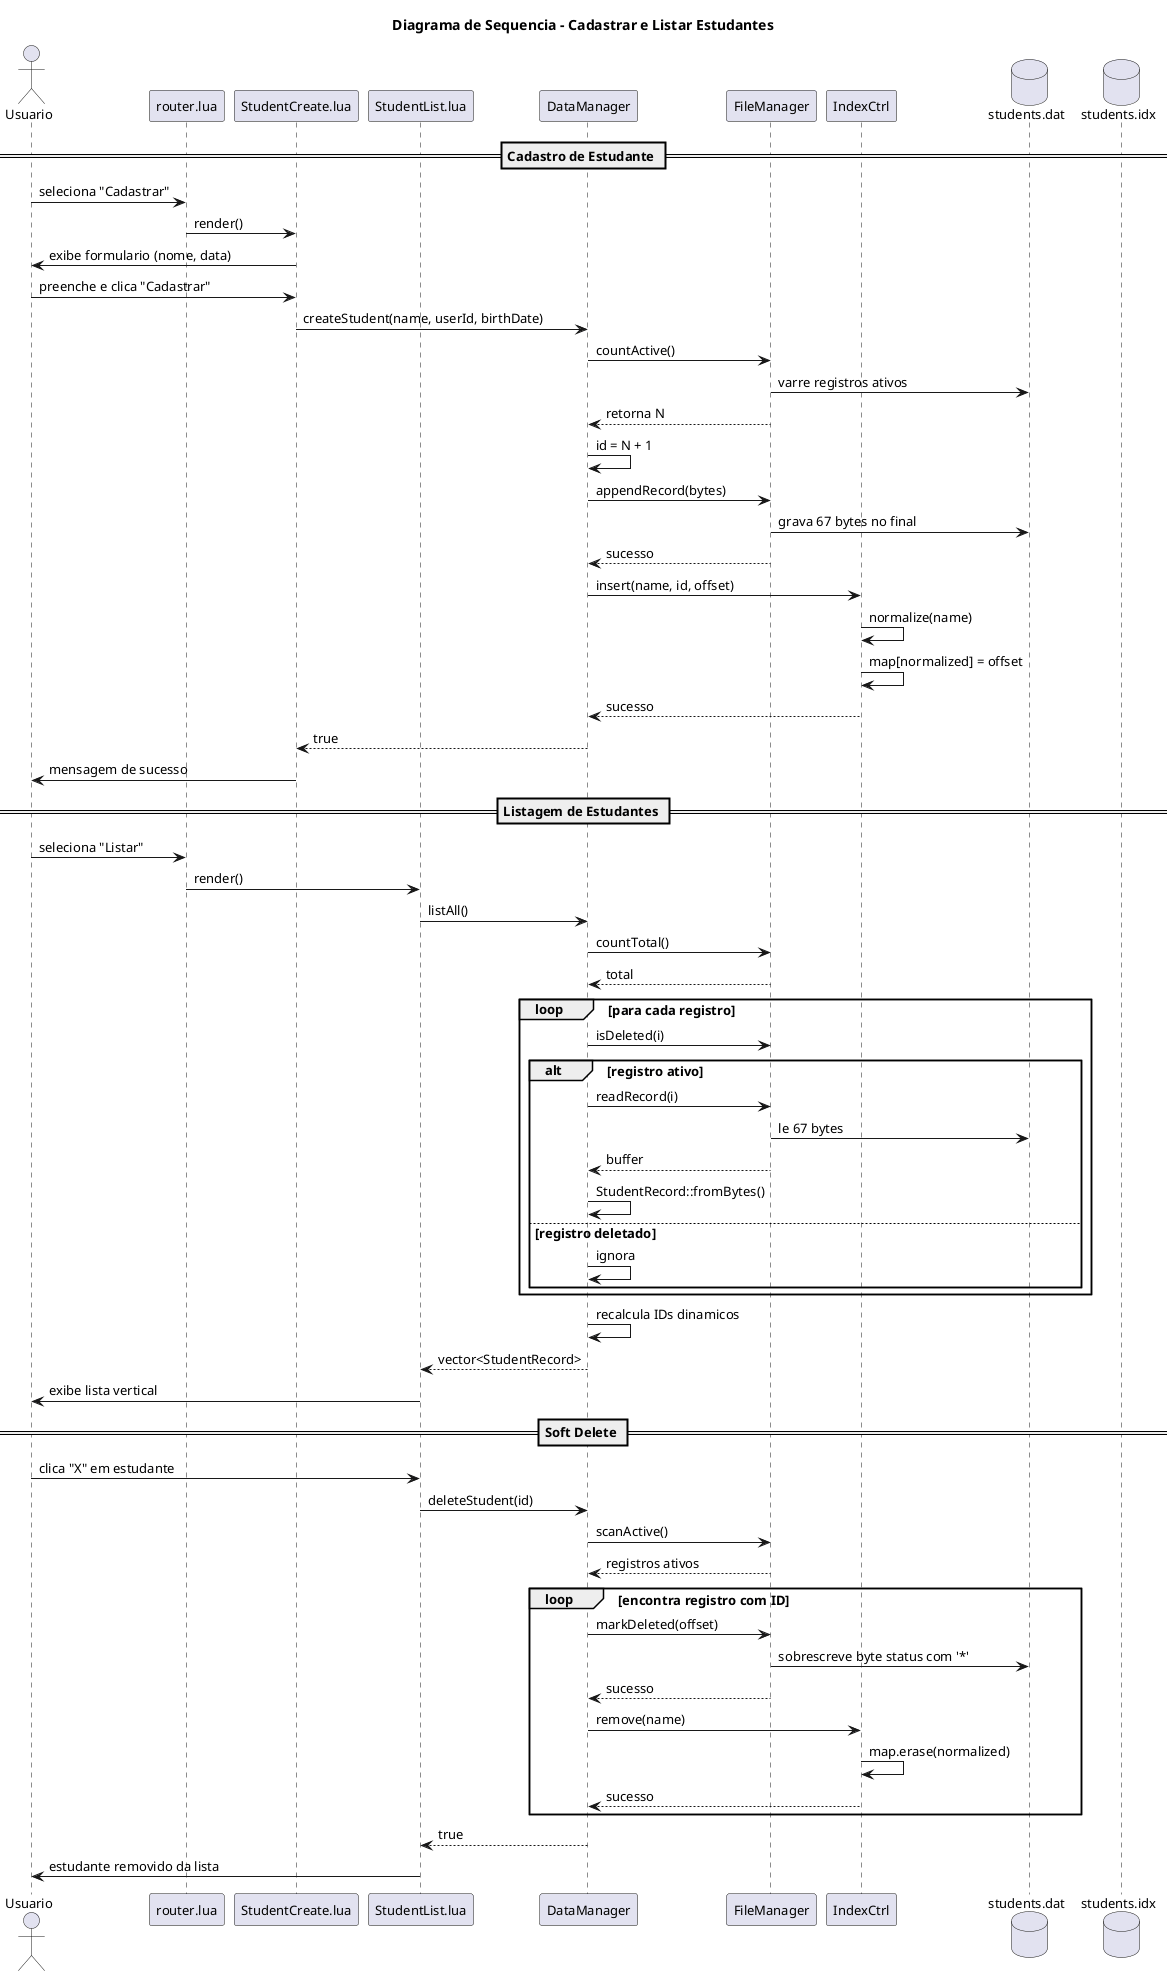

The diagram above was rendered by PlantUML. Its source (embedded in the PNG):
@startuml diagrama_sequencia_crud
' Diagrama de Sequencia - Operacao CRUD completa

skinparam backgroundColor #FFFFFF
skinparam defaultFontSize 13

title Diagrama de Sequencia - Cadastrar e Listar Estudantes

actor Usuario as U
participant "router.lua" as R
participant "StudentCreate.lua" as SC
participant "StudentList.lua" as SL
participant "DataManager" as DM
participant "FileManager" as FM
participant "IndexCtrl" as IX
database "students.dat" as DAT
database "students.idx" as IDX

== Cadastro de Estudante ==

U -> R : seleciona "Cadastrar"
R -> SC : render()
SC -> U : exibe formulario (nome, data)
U -> SC : preenche e clica "Cadastrar"
SC -> DM : createStudent(name, userId, birthDate)
DM -> FM : countActive()
FM -> DAT : varre registros ativos
FM --> DM : retorna N
DM -> DM : id = N + 1
DM -> FM : appendRecord(bytes)
FM -> DAT : grava 67 bytes no final
FM --> DM : sucesso
DM -> IX : insert(name, id, offset)
IX -> IX : normalize(name)
IX -> IX : map[normalized] = offset
IX --> DM : sucesso
DM --> SC : true
SC -> U : mensagem de sucesso

== Listagem de Estudantes ==

U -> R : seleciona "Listar"
R -> SL : render()
SL -> DM : listAll()
DM -> FM : countTotal()
FM --> DM : total
loop para cada registro
    DM -> FM : isDeleted(i)
    alt registro ativo
        DM -> FM : readRecord(i)
        FM -> DAT : le 67 bytes
        FM --> DM : buffer
        DM -> DM : StudentRecord::fromBytes()
    else registro deletado
        DM -> DM : ignora
    end
end
DM -> DM : recalcula IDs dinamicos
DM --> SL : vector<StudentRecord>
SL -> U : exibe lista vertical

== Soft Delete ==

U -> SL : clica "X" em estudante
SL -> DM : deleteStudent(id)
DM -> FM : scanActive()
FM --> DM : registros ativos
loop encontra registro com ID
    DM -> FM : markDeleted(offset)
    FM -> DAT : sobrescreve byte status com '*'
    FM --> DM : sucesso
    DM -> IX : remove(name)
    IX -> IX : map.erase(normalized)
    IX --> DM : sucesso
end
DM --> SL : true
SL -> U : estudante removido da lista

@enduml